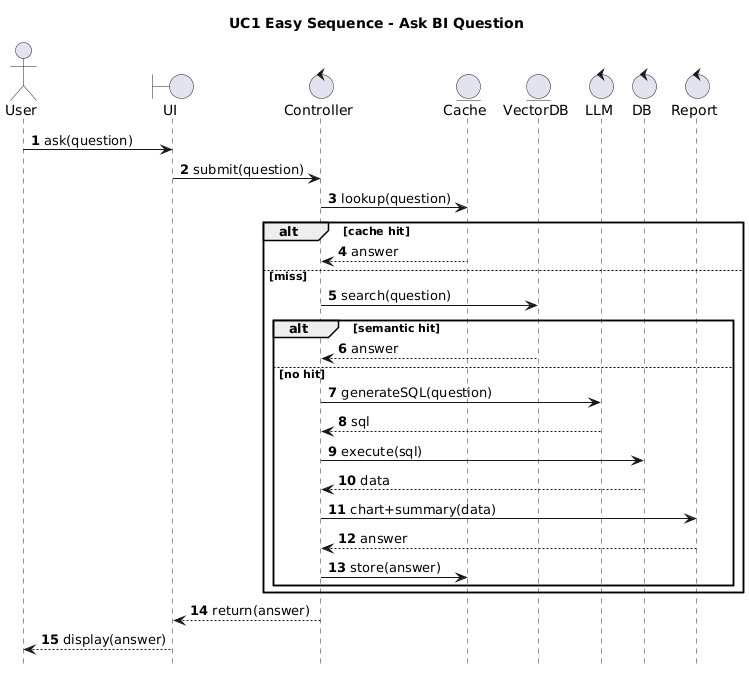

The diagram above was rendered by PlantUML. Its source (embedded in the PNG):
@startuml
title UC1 Easy Sequence - Ask BI Question
autonumber
hide footbox

actor User
boundary UI
control Controller
entity Cache
entity VectorDB
control LLM
control DB
control Report

User -> UI : ask(question)
UI -> Controller : submit(question)

Controller -> Cache : lookup(question)
alt cache hit
  Cache --> Controller : answer
else miss
  Controller -> VectorDB : search(question)
  alt semantic hit
    VectorDB --> Controller : answer
  else no hit
    Controller -> LLM : generateSQL(question)
    LLM --> Controller : sql
    Controller -> DB : execute(sql)
    DB --> Controller : data
    Controller -> Report : chart+summary(data)
    Report --> Controller : answer
    Controller -> Cache : store(answer)
  end
end

Controller --> UI : return(answer)
UI --> User : display(answer)
@enduml